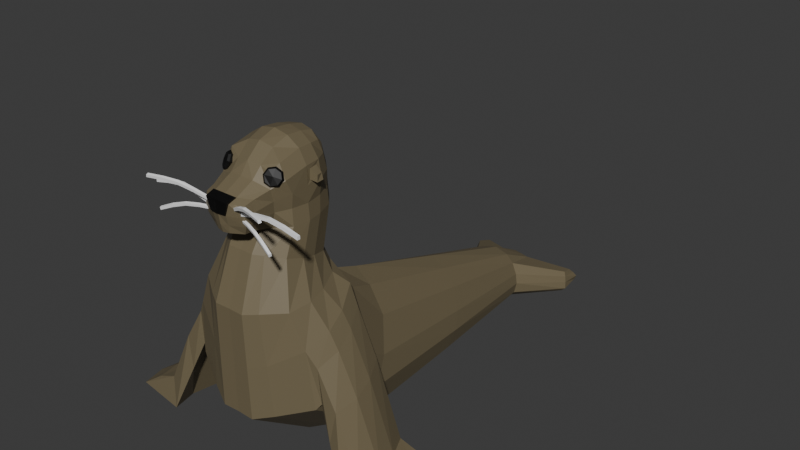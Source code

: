 # Source: PlaceholderMesh.blend  (saved by Blender 5.0.118; exported with 4.5.12 LTS)
import bpy
from mathutils import Matrix  # noqa: F401  (used for matrix-valued properties, if any)

bpy.ops.wm.read_factory_settings(use_empty=True)
scene = bpy.context.scene
scene.name = 'Scene'

# ---- collections
col_collection = bpy.data.collections.new('Collection'); scene.collection.children.link(col_collection)

# ---- materials (node trees are filled in below, after node groups)
mat_fur = bpy.data.materials.new('Fur')
mat_whiskers = bpy.data.materials.new('Whiskers')
mat_eye = bpy.data.materials.new('Eye')

# ---- material node trees
mat_fur.use_nodes = True; mat_fur.node_tree.nodes.clear()
_N = mat_fur.node_tree.nodes; _L = mat_fur.node_tree.links
n0 = _N.new('ShaderNodeBsdfPrincipled'); n0.name = 'Principled BSDF'; n0.location = (-200, 100)
n0.inputs[0].default_value = (0.1753, 0.1423, 0.08182, 1.0)
n1 = _N.new('ShaderNodeOutputMaterial'); n1.name = 'Material Output'; n1.location = (200, 100)
_L.new(n0.outputs[0], n1.inputs[0])
n1.is_active_output = True
mat_whiskers.use_nodes = True; mat_whiskers.node_tree.nodes.clear()
_N = mat_whiskers.node_tree.nodes; _L = mat_whiskers.node_tree.links
n0 = _N.new('ShaderNodeBsdfPrincipled'); n0.name = 'Principled BSDF'; n0.location = (-200, 100)
n0.inputs[0].default_value = (1.0, 1.0, 1.0, 1.0)
n1 = _N.new('ShaderNodeOutputMaterial'); n1.name = 'Material Output'; n1.location = (200, 100)
_L.new(n0.outputs[0], n1.inputs[0])
n1.is_active_output = True
mat_eye.use_nodes = True; mat_eye.node_tree.nodes.clear()
_N = mat_eye.node_tree.nodes; _L = mat_eye.node_tree.links
n0 = _N.new('ShaderNodeBsdfPrincipled'); n0.name = 'Principled BSDF'; n0.location = (-200, 100)
n0.inputs[0].default_value = (0.0, 0.0, 0.0, 1.0)
n1 = _N.new('ShaderNodeOutputMaterial'); n1.name = 'Material Output'; n1.location = (200, 100)
_L.new(n0.outputs[0], n1.inputs[0])
n1.is_active_output = True

# ---- world
world_world = bpy.data.worlds.new('World'); scene.world = world_world
world_world.use_nodes = True; world_world.node_tree.nodes.clear()
_N = world_world.node_tree.nodes; _L = world_world.node_tree.links
n0 = _N.new('ShaderNodeOutputWorld'); n0.name = 'World Output'; n0.location = (200, 100)
n1 = _N.new('ShaderNodeBackground'); n1.name = 'Background'; n1.location = (-200, 100)
n1.inputs[0].default_value = (0.05088, 0.05088, 0.05088, 1.0)
_L.new(n1.outputs[0], n0.inputs[0])
n0.is_active_output = True
world_world.color = (0.05088, 0.05088, 0.05088)
world_world.sun_shadow_jitter_overblur = 0.0

# ---- meshes
me_cube_002 = bpy.data.meshes.new('Cube.002')
me_cube_002.from_pydata([(0.1019, -0.1354, 1.292), (0.1299, 0.1451, 1.068), (0.1019, 0.124, 1.336), (0.08402, 0.195, 1.069), (0.0, 0.2216, 1.069), (0.0, 0.1434, 1.372), (0.05929, 0.1348, 1.364), (0.1172, 0.1348, 1.282), (0.1249, 0.1451, 1.213), (0.1172, 0.1504, 1.143), (0.1578, -0.07847, 1.063), (0.1688, -0.002062, 1.064), (0.1582, 0.06578, 1.066), (0.1172, 0.0698, 1.344), (0.1249, 0.0, 1.348), (0.1275, -0.1044, 1.323), (0.1274, -0.1572, 1.235), (0.1249, -0.1434, 1.181), (0.1172, -0.1348, 1.13), (0.05929, -0.1348, 1.306), (0.0, -0.1434, 1.315), (0.0, 0.2329, 1.134), (0.0, 0.2185, 1.213), (0.06338, 0.2087, 1.138), (0.06694, 0.2, 1.213), (0.161, -0.07838, 1.199), (0.04147, -0.2418, 1.075), (0.0, -0.2452, 1.073), (0.05754, -0.1786, 1.26), (0.0, -0.1824, 1.264), (0.06338, 0.07439, 1.378), (0.0, 0.07838, 1.388), (0.06694, 0.0, 1.385), (0.0, 0.0, 1.398), (0.06338, -0.07439, 1.359), (0.0, -0.07838, 1.373), (0.1499, 0.076, 1.138), (0.1611, 0.06101, 1.228), (0.1523, 0.05855, 1.27), (0.161, 0.0, 1.134), (0.1611, 0.01671, 1.27), (0.1585, -0.1081, 1.262), (0.1586, 0.01654, 1.224), (0.06374, -0.1568, 1.055), (0.09871, -0.1303, 1.059), (0.1499, -0.07439, 1.135), (0.0, 0.1949, 1.301), (0.06311, 0.1814, 1.297), (0.1074, -0.2225, 1.12), (0.0, -0.1554, 1.055), (0.08932, -0.2153, 1.078), (0.1029, -0.2629, 1.201), (0.105, -0.2715, 1.155), (0.1029, -0.2629, 1.115), (0.03357, -0.2876, 1.109), (0.0355, -0.299, 1.153), (0.05561, -0.2996, 1.206), (0.03121, -0.281, 1.074), (0.08499, -0.2545, 1.077), (0.0, -0.2866, 1.072), (0.0, -0.297, 1.109), (0.0, -0.3045, 1.155), (0.0, -0.263, 1.222), (0.05622, -0.2592, 1.219), (0.1113, -0.2311, 1.163), (0.1074, -0.2225, 1.213), (0.161, 0.07838, 1.213), (0.1499, 0.07439, 1.287), (0.161, 0.0, 1.287), (0.161, 0.0, 1.206), (0.1907, 0.05561, 1.22), (0.1846, 0.05392, 1.248), (0.1907, 0.02516, 1.249), (0.1889, 0.02504, 1.217), (0.1324, 0.1023, 0.8793), (0.08317, 0.1537, 0.864), (0.0, 0.1808, 0.8551), (0.1623, -0.1277, 0.9479), (0.1741, -0.04945, 0.9234), (0.1628, 0.02045, 0.9029), (0.06141, -0.2101, 0.9662), (0.09894, -0.1819, 0.9609), (0.0, -0.2087, 0.9659), (0.1815, 0.09836, 0.8023), (0.1059, 0.1629, 0.811), (0.0, 0.1974, 0.8147), (0.2274, -0.1908, 0.7633), (0.2455, -0.09183, 0.7753), (0.2281, -0.004139, 0.7875), (0.07251, -0.2912, 0.7424), (0.1301, -0.2573, 0.7506), (0.0, -0.2895, 0.7428), (0.2738, 0.1681, 0.5887), (0.132, 0.2686, 0.6375), (0.0, 0.3116, 0.6646), (0.3404, -0.15, 0.3744), (0.3649, -0.05297, 0.4381), (0.3397, 0.05309, 0.5102), (0.07995, -0.2845, 0.2553), (0.1697, -0.2452, 0.2879), (0.0, -0.2825, 0.2569), (0.2201, 0.3566, 0.4957), (0.1036, 0.4071, 0.5765), (0.0, 0.4352, 0.6189), (0.2909, 0.1301, 0.1336), (0.3188, 0.2092, 0.2562), (0.292, 0.2774, 0.3664), (0.05212, 0.05969, 0.0009309), (0.1409, 0.08215, 0.04675), (0.0, 0.06084, 0.003169), (0.1104, 1.493, 0.2193), (0.0713, 1.497, 0.2545), (0.0, 1.499, 0.2736), (0.1373, 1.478, 0.06483), (0.1471, 1.484, 0.1179), (0.1363, 1.489, 0.1654), (0.05385, 1.478, 0.009705), (0.08418, 1.477, 0.0292), (0.0, 1.478, 0.01082), (0.07437, 1.681, 0.1643), (0.04555, 1.682, 0.17), (0.0, 1.684, 0.1759), (0.08273, 1.673, 0.1105), (0.08718, 1.676, 0.1283), (0.08267, 1.678, 0.1436), (0.04057, 1.673, 0.08919), (0.06539, 1.673, 0.09401), (0.0, 1.673, 0.0863), (0.04456, 1.68, 0.15), (0.04401, 1.678, 0.1294), (0.04204, 1.676, 0.109), (0.0, 1.681, 0.1538), (0.0, 1.679, 0.1309), (0.0, 1.676, 0.1081), (0.2874, 1.731, 0.02976), (0.2848, 1.734, 0.06563), (0.2794, 1.737, 0.09545), (0.2708, 1.741, 0.1193), (0.2669, 1.731, 0.01152), (0.2754, 1.836, 0.0349), (0.2812, 1.847, 0.05348), (0.2703, 1.83, 0.07872), (0.2554, 1.811, 0.09979), (0.2617, 1.827, 0.02363), (0.0505, 0.7688, 0.005318), (0.0, 0.7694, 0.006995), (0.2196, 0.8039, 0.09894), (0.1129, 0.7796, 0.03797), (0.2195, 0.8829, 0.2659), (0.2394, 0.8466, 0.187), (0.0, 0.9673, 0.4462), (0.08661, 0.952, 0.4155), (0.1681, 0.9249, 0.3575), (0.1499, -0.2513, 0.5192), (0.07623, -0.2879, 0.4989), (0.2789, 0.1352, 0.6667), (0.2925, 0.02996, 0.7), (0.3534, -0.06078, 0.5813), (0.3339, -0.1602, 0.5407), (0.119, 0.2158, 0.7243), (0.0, -0.286, 0.4998), (0.0, 0.2545, 0.7397), (0.3214, -0.1658, 0.3474), (0.3495, -0.04338, 0.4267), (0.3225, 0.06405, 0.4992), (0.2498, 0.1893, 0.5846), (0.2916, -0.1783, 0.6119), (0.2329, 0.1439, 0.7501), (0.3147, -0.0676, 0.6576), (0.3303, 0.03836, 0.6242), (0.5428, 0.04019, 0.1138), (0.4958, 0.02734, 0.003398), (0.5209, -0.1009, 0.002563), (0.566, -0.06774, 0.1185), (0.4964, -0.217, 0.003554), (0.4299, 0.1666, 0.004654), (0.5464, -0.1749, 0.1253), (0.4915, 0.1459, 0.1098), (0.4238, 0.03906, 0.4281), (0.447, -0.06346, 0.4034), (0.4004, -0.1757, 0.2319), (0.4274, -0.1659, 0.3811), (0.3997, 0.0432, 0.3154), (0.4248, -0.07138, 0.2707), (0.3725, 0.1393, 0.4527), (0.3338, 0.1675, 0.3642), (0.6537, 0.05198, 0.06921), (0.7543, 0.06375, 0.003476), (0.7794, -0.06446, 0.003243), (0.6768, -0.05594, 0.07051), (0.7549, -0.1806, 0.00352), (0.6884, 0.203, 0.003827), (0.6573, -0.1631, 0.07242), (0.6023, 0.1577, 0.06807), (-0.1019, -0.1354, 1.292), (-0.1299, 0.1451, 1.068), (-0.1019, 0.124, 1.336), (-0.08402, 0.195, 1.069), (-0.05929, 0.1348, 1.364), (-0.1172, 0.1348, 1.282), (-0.1249, 0.1451, 1.213), (-0.1172, 0.1504, 1.143), (-0.1578, -0.07847, 1.063), (-0.1688, -0.002062, 1.064), (-0.1582, 0.06578, 1.066), (-0.1172, 0.0698, 1.344), (-0.1249, 0.0, 1.348), (-0.1275, -0.1044, 1.323), (-0.1274, -0.1572, 1.235), (-0.1249, -0.1434, 1.181), (-0.1172, -0.1348, 1.13), (-0.05929, -0.1348, 1.306), (-0.06338, 0.2087, 1.138), (-0.06694, 0.2, 1.213), (-0.161, -0.07838, 1.199), (-0.04147, -0.2418, 1.075), (-0.05754, -0.1786, 1.26), (-0.06338, 0.07439, 1.378), (-0.06694, 0.0, 1.385), (-0.06338, -0.07439, 1.359), (-0.1499, 0.076, 1.138), (-0.1611, 0.06101, 1.228), (-0.1523, 0.05855, 1.27), (-0.161, 0.0, 1.134), (-0.1611, 0.01671, 1.27), (-0.1585, -0.1081, 1.262), (-0.1586, 0.01654, 1.224), (-0.06374, -0.1568, 1.055), (-0.09871, -0.1303, 1.059), (-0.1499, -0.07439, 1.135), (-0.06311, 0.1814, 1.297), (-0.1074, -0.2225, 1.12), (-0.08932, -0.2153, 1.078), (-0.1029, -0.2629, 1.201), (-0.105, -0.2715, 1.155), (-0.1029, -0.2629, 1.115), (-0.03357, -0.2876, 1.109), (-0.0355, -0.299, 1.153), (-0.05561, -0.2996, 1.206), (-0.03121, -0.281, 1.074), (-0.08499, -0.2545, 1.077), (-0.05622, -0.2592, 1.219), (-0.1113, -0.2311, 1.163), (-0.1074, -0.2225, 1.213), (-0.161, 0.07838, 1.213), (-0.1499, 0.07439, 1.287), (-0.161, 0.0, 1.287), (-0.161, 0.0, 1.206), (-0.1907, 0.05561, 1.22), (-0.1846, 0.05392, 1.248), (-0.1907, 0.02516, 1.249), (-0.1889, 0.02504, 1.217), (-0.1324, 0.1023, 0.8793), (-0.08317, 0.1537, 0.864), (-0.1623, -0.1277, 0.9479), (-0.1741, -0.04945, 0.9234), (-0.1628, 0.02045, 0.9029), (-0.06141, -0.2101, 0.9662), (-0.09894, -0.1819, 0.9609), (-0.1815, 0.09836, 0.8023), (-0.1059, 0.1629, 0.811), (-0.2274, -0.1908, 0.7633), (-0.2455, -0.09183, 0.7753), (-0.2281, -0.004139, 0.7875), (-0.07251, -0.2912, 0.7424), (-0.1301, -0.2573, 0.7506), (-0.2738, 0.1681, 0.5887), (-0.132, 0.2686, 0.6375), (-0.3404, -0.15, 0.3744), (-0.3649, -0.05297, 0.4381), (-0.3397, 0.05309, 0.5102), (-0.07995, -0.2845, 0.2553), (-0.1697, -0.2452, 0.2879), (-0.2201, 0.3566, 0.4957), (-0.1036, 0.4071, 0.5765), (-0.2909, 0.1301, 0.1336), (-0.3188, 0.2092, 0.2562), (-0.292, 0.2774, 0.3664), (-0.05212, 0.05969, 0.0009309), (-0.1409, 0.08215, 0.04675), (-0.1104, 1.493, 0.2193), (-0.0713, 1.497, 0.2545), (-0.1373, 1.478, 0.06483), (-0.1471, 1.484, 0.1179), (-0.1363, 1.489, 0.1654), (-0.05385, 1.478, 0.009705), (-0.08418, 1.477, 0.0292), (-0.07437, 1.681, 0.1643), (-0.04555, 1.682, 0.17), (-0.08273, 1.673, 0.1105), (-0.08718, 1.676, 0.1283), (-0.08267, 1.678, 0.1436), (-0.04057, 1.673, 0.08919), (-0.06539, 1.673, 0.09401), (-0.04456, 1.68, 0.15), (-0.04401, 1.678, 0.1294), (-0.04204, 1.676, 0.109), (-0.2874, 1.731, 0.02976), (-0.2848, 1.734, 0.06563), (-0.2794, 1.737, 0.09545), (-0.2708, 1.741, 0.1193), (-0.2669, 1.731, 0.01152), (-0.2754, 1.836, 0.0349), (-0.2812, 1.847, 0.05348), (-0.2703, 1.83, 0.07872), (-0.2554, 1.811, 0.09979), (-0.2617, 1.827, 0.02363), (-0.0505, 0.7688, 0.005318), (-0.2196, 0.8039, 0.09894), (-0.1129, 0.7796, 0.03797), (-0.2195, 0.8829, 0.2659), (-0.2394, 0.8466, 0.187), (-0.08661, 0.952, 0.4155), (-0.1681, 0.9249, 0.3575), (-0.1499, -0.2513, 0.5192), (-0.07623, -0.2879, 0.4989), (-0.2789, 0.1352, 0.6667), (-0.2925, 0.02996, 0.7), (-0.3534, -0.06078, 0.5813), (-0.3339, -0.1602, 0.5407), (-0.119, 0.2158, 0.7243), (-0.3214, -0.1658, 0.3474), (-0.3495, -0.04338, 0.4267), (-0.3225, 0.06405, 0.4992), (-0.2498, 0.1893, 0.5846), (-0.2916, -0.1783, 0.6119), (-0.2329, 0.1439, 0.7501), (-0.3147, -0.0676, 0.6576), (-0.3303, 0.03836, 0.6242), (-0.5428, 0.04019, 0.1138), (-0.4958, 0.02734, 0.003398), (-0.5209, -0.1009, 0.002563), (-0.566, -0.06774, 0.1185), (-0.4964, -0.217, 0.003554), (-0.4299, 0.1666, 0.004654), (-0.5464, -0.1749, 0.1253), (-0.4915, 0.1459, 0.1098), (-0.4238, 0.03906, 0.4281), (-0.447, -0.06346, 0.4034), (-0.4004, -0.1757, 0.2319), (-0.4274, -0.1659, 0.3811), (-0.3997, 0.0432, 0.3154), (-0.4248, -0.07138, 0.2707), (-0.3725, 0.1393, 0.4527), (-0.3338, 0.1675, 0.3642), (-0.6537, 0.05198, 0.06921), (-0.7543, 0.06375, 0.003476), (-0.7794, -0.06446, 0.003243), (-0.6768, -0.05594, 0.07051), (-0.7549, -0.1806, 0.00352), (-0.6884, 0.203, 0.003827), (-0.6573, -0.1631, 0.07242), (-0.6023, 0.1577, 0.06807), (0.06768, -0.2865, 1.178), (0.06387, -0.2881, 1.19), (0.07169, -0.275, 1.181), (0.06788, -0.2765, 1.192), (0.2998, -0.3814, 1.24), (0.296, -0.383, 1.252), (0.3039, -0.3699, 1.242), (0.3, -0.3715, 1.254), (0.2414, -0.348, 1.241), (0.1812, -0.3252, 1.232), (0.1254, -0.3005, 1.21), (0.1216, -0.3021, 1.221), (0.1774, -0.3267, 1.244), (0.2376, -0.3496, 1.252), (0.1213, -0.3121, 1.207), (0.1771, -0.3367, 1.229), (0.2374, -0.3596, 1.238), (0.2336, -0.3611, 1.25), (0.1733, -0.3383, 1.241), (0.1175, -0.3137, 1.219), (0.08294, -0.2775, 1.16), (0.08294, -0.2775, 1.175), (0.08294, -0.2632, 1.16), (0.08294, -0.2632, 1.174), (0.3781, -0.2775, 1.16), (0.3781, -0.2775, 1.175), (0.3781, -0.2632, 1.16), (0.3781, -0.2632, 1.174), (0.3043, -0.2632, 1.177), (0.2305, -0.2632, 1.185), (0.1567, -0.2632, 1.177), (0.1567, -0.2632, 1.191), (0.2305, -0.2632, 1.199), (0.3043, -0.2632, 1.191), (0.1567, -0.2775, 1.177), (0.2305, -0.2775, 1.185), (0.3043, -0.2775, 1.177), (0.3043, -0.2775, 1.191), (0.2305, -0.2775, 1.2), (0.1567, -0.2775, 1.191), (0.06961, -0.2616, 1.13), (0.07079, -0.2642, 1.141), (0.0736, -0.2508, 1.132), (0.07477, -0.2534, 1.143), (0.2928, -0.337, 1.089), (0.294, -0.3396, 1.101), (0.2968, -0.3263, 1.091), (0.298, -0.3289, 1.102), (0.2424, -0.3104, 1.114), (0.1872, -0.2931, 1.131), (0.1307, -0.2727, 1.135), (0.1319, -0.2753, 1.146), (0.1884, -0.2957, 1.142), (0.2435, -0.313, 1.126), (0.1268, -0.2834, 1.133), (0.1833, -0.3038, 1.129), (0.2384, -0.3212, 1.112), (0.2396, -0.3238, 1.124), (0.1844, -0.3064, 1.14), (0.1279, -0.2861, 1.144), (-0.06768, -0.2865, 1.178), (-0.06387, -0.2881, 1.19), (-0.07169, -0.275, 1.181), (-0.06788, -0.2765, 1.192), (-0.2998, -0.3814, 1.24), (-0.296, -0.383, 1.252), (-0.3039, -0.3699, 1.242), (-0.3, -0.3715, 1.254), (-0.2414, -0.348, 1.241), (-0.1812, -0.3252, 1.232), (-0.1254, -0.3005, 1.21), (-0.1216, -0.3021, 1.221), (-0.1774, -0.3267, 1.244), (-0.2376, -0.3496, 1.252), (-0.1213, -0.3121, 1.207), (-0.1771, -0.3367, 1.229), (-0.2374, -0.3596, 1.238), (-0.2336, -0.3611, 1.25), (-0.1733, -0.3383, 1.241), (-0.1175, -0.3137, 1.219), (-0.08294, -0.2775, 1.16), (-0.08294, -0.2775, 1.175), (-0.08294, -0.2632, 1.16), (-0.08294, -0.2632, 1.174), (-0.3781, -0.2775, 1.16), (-0.3781, -0.2775, 1.175), (-0.3781, -0.2632, 1.16), (-0.3781, -0.2632, 1.174), (-0.3043, -0.2632, 1.177), (-0.2305, -0.2632, 1.185), (-0.1567, -0.2632, 1.177), (-0.1567, -0.2632, 1.191), (-0.2305, -0.2632, 1.199), (-0.3043, -0.2632, 1.191), (-0.1567, -0.2775, 1.177), (-0.2305, -0.2775, 1.185), (-0.3043, -0.2775, 1.177), (-0.3043, -0.2775, 1.191), (-0.2305, -0.2775, 1.2), (-0.1567, -0.2775, 1.191), (-0.06961, -0.2616, 1.13), (-0.07079, -0.2642, 1.141), (-0.0736, -0.2508, 1.132), (-0.07477, -0.2534, 1.143), (-0.2928, -0.337, 1.089), (-0.294, -0.3396, 1.101), (-0.2968, -0.3263, 1.091), (-0.298, -0.3289, 1.102), (-0.2424, -0.3104, 1.114), (-0.1872, -0.2931, 1.131), (-0.1307, -0.2727, 1.135), (-0.1319, -0.2753, 1.146), (-0.1884, -0.2957, 1.142), (-0.2435, -0.313, 1.126), (-0.1268, -0.2834, 1.133), (-0.1833, -0.3038, 1.129), (-0.2384, -0.3212, 1.112), (-0.2396, -0.3238, 1.124), (-0.1844, -0.3064, 1.14), (-0.1279, -0.2861, 1.144), (0.0355, -0.299, 1.153), (0.05561, -0.2996, 1.206), (0.0, -0.3045, 1.155), (0.0, -0.263, 1.222), (0.05622, -0.2592, 1.219), (0.0, -0.2712, 1.228), (0.0, -0.3116, 1.215), (0.05731, -0.2674, 1.225), (0.0567, -0.3078, 1.212), (0.03659, -0.3072, 1.159), (0.0, -0.3128, 1.16), (-0.0355, -0.299, 1.153), (-0.05561, -0.2996, 1.206), (-0.05622, -0.2592, 1.219), (-0.05731, -0.2674, 1.225), (-0.0567, -0.3078, 1.212), (-0.03659, -0.3072, 1.159), (0.1476, -0.1333, 1.243), (0.1566, -0.114, 1.266), (0.1456, -0.1067, 1.295), (0.1239, -0.1533, 1.239), (0.121, -0.1157, 1.312), (0.09935, -0.1623, 1.256), (0.09733, -0.1358, 1.308), (0.08834, -0.1551, 1.285), (0.1558, -0.1243, 1.272), (0.131, -0.1452, 1.284), (0.1288, -0.1568, 1.249), (0.1264, -0.1257, 1.309), (0.09932, -0.1583, 1.287), (0.1484, -0.1403, 1.253), (0.1467, -0.1182, 1.295), (0.1084, -0.1643, 1.263), (0.1068, -0.1423, 1.306), (0.1374, -0.1151, 1.237), (0.1455, -0.09773, 1.257), (0.1355, -0.09119, 1.283), (0.116, -0.1331, 1.233), (0.1135, -0.09932, 1.298), (0.09394, -0.1413, 1.249), (0.09212, -0.1173, 1.295), (0.08404, -0.1347, 1.274), (-0.1476, -0.1333, 1.243), (-0.1566, -0.114, 1.266), (-0.1456, -0.1067, 1.295), (-0.1239, -0.1533, 1.239), (-0.121, -0.1157, 1.312), (-0.09935, -0.1623, 1.256), (-0.09733, -0.1358, 1.308), (-0.08834, -0.1551, 1.285), (-0.1558, -0.1243, 1.272), (-0.131, -0.1452, 1.284), (-0.1288, -0.1568, 1.249), (-0.1264, -0.1257, 1.309), (-0.09932, -0.1583, 1.287), (-0.1484, -0.1403, 1.253), (-0.1467, -0.1182, 1.295), (-0.1084, -0.1643, 1.263), (-0.1068, -0.1423, 1.306), (-0.1374, -0.1151, 1.237), (-0.1455, -0.09773, 1.257), (-0.1355, -0.09119, 1.283), (-0.116, -0.1331, 1.233), (-0.1135, -0.09932, 1.298), (-0.09394, -0.1413, 1.249), (-0.09212, -0.1173, 1.295), (-0.08404, -0.1347, 1.274)], [], [(21, 22, 24, 23), (23, 24, 8, 9), (3, 23, 9, 1), (4, 21, 23, 3), (1, 9, 36, 12), (9, 8, 66, 36), (8, 7, 67, 66), (7, 2, 13, 67), (67, 13, 14, 68), (68, 14, 15, 41), (41, 15, 0, 16), (25, 41, 16, 17), (12, 36, 39, 11), (65, 63, 56, 51), (26, 50, 58, 57), (16, 0, 19, 28), (28, 19, 20, 29), (30, 31, 33, 32), (32, 33, 35, 34), (2, 6, 30, 13), (6, 5, 31, 30), (34, 35, 20, 19), (15, 34, 19, 0), (14, 32, 34, 15), (13, 30, 32, 14), (45, 25, 17, 18), (10, 45, 18, 44), (11, 39, 45, 10), (48, 64, 52, 53), (39, 69, 25, 45), (66, 69, 39, 36), (40, 42, 73, 72), (68, 41, 25, 69), (47, 24, 22, 46), (6, 47, 46, 5), (6, 2, 7, 47), (8, 24, 47, 7), (50, 48, 53, 58), (27, 26, 57, 59), (64, 65, 51, 52), (53, 52, 55, 54), (52, 51, 56, 55), (58, 53, 54, 57), (57, 54, 60, 59), (61, 60, 54, 55), (28, 29, 62, 63), (17, 16, 65, 64), (49, 43, 26, 27), (44, 18, 48, 50), (18, 17, 64, 48), (43, 44, 50, 26), (16, 28, 63, 65), (38, 37, 66, 67), (40, 38, 67, 68), (42, 40, 68, 69), (37, 42, 69, 66), (71, 72, 73, 70), (37, 38, 71, 70), (42, 37, 70, 73), (38, 40, 72, 71), (44, 43, 80, 81), (10, 44, 81, 77), (4, 3, 75, 76), (43, 49, 82, 80), (1, 12, 79, 74), (11, 10, 77, 78), (3, 1, 74, 75), (12, 11, 78, 79), (79, 78, 87, 88), (76, 75, 84, 85), (81, 80, 89, 90), (74, 79, 88, 83), (78, 77, 86, 87), (75, 74, 83, 84), (80, 82, 91, 89), (77, 81, 90, 86), (153, 154, 98, 99), (183, 182, 171, 172), (181, 180, 174, 176), (159, 167, 165, 93), (154, 160, 100, 98), (166, 153, 99, 162), (178, 179, 173, 170), (161, 159, 93, 94), (163, 162, 104, 105), (93, 165, 101, 102), (98, 100, 109, 107), (162, 99, 108, 104), (164, 163, 105, 106), (94, 93, 102, 103), (99, 98, 107, 108), (165, 164, 106, 101), (144, 145, 118, 116), (146, 147, 117, 113), (148, 149, 114, 115), (150, 151, 111, 112), (147, 144, 116, 117), (152, 148, 115, 110), (149, 146, 113, 114), (151, 152, 110, 111), (112, 111, 120, 121), (117, 116, 125, 126), (114, 113, 134, 135), (119, 110, 137, 142), (111, 110, 119, 120), (116, 118, 127, 125), (126, 122, 139, 143), (113, 117, 138, 134), (130, 125, 127, 133), (120, 128, 131, 121), (128, 129, 132, 131), (129, 130, 133, 132), (122, 130, 129, 123), (123, 129, 128, 124), (120, 119, 124, 128), (126, 125, 130, 122), (137, 136, 141, 142), (135, 134, 139, 140), (134, 138, 143, 139), (136, 135, 140, 141), (122, 123, 140, 139), (115, 114, 135, 136), (123, 124, 141, 140), (117, 126, 143, 138), (124, 119, 142, 141), (110, 115, 136, 137), (102, 101, 152, 151), (105, 104, 146, 149), (101, 106, 148, 152), (108, 107, 144, 147), (103, 102, 151, 150), (106, 105, 149, 148), (104, 108, 147, 146), (107, 109, 145, 144), (85, 84, 159, 161), (88, 87, 168, 156), (86, 90, 153, 166), (89, 91, 160, 154), (84, 83, 167, 159), (87, 86, 166, 168), (83, 88, 156, 167), (90, 89, 154, 153), (96, 95, 162, 163), (97, 96, 163, 164), (92, 97, 164, 165), (95, 158, 166, 162), (155, 92, 165, 167), (157, 169, 156, 168), (158, 157, 168, 166), (169, 155, 167, 156), (176, 174, 190, 192), (170, 173, 189, 186), (177, 170, 186, 193), (179, 181, 176, 173), (185, 184, 177, 175), (182, 185, 175, 171), (180, 183, 172, 174), (184, 178, 170, 177), (155, 169, 178, 184), (95, 96, 183, 180), (97, 92, 185, 182), (92, 155, 184, 185), (157, 158, 181, 179), (169, 157, 179, 178), (158, 95, 180, 181), (96, 97, 182, 183), (193, 186, 187, 191), (189, 192, 190, 188), (186, 189, 188, 187), (172, 171, 187, 188), (173, 176, 192, 189), (175, 177, 193, 191), (171, 175, 191, 187), (174, 172, 188, 190), (21, 212, 213, 22), (212, 201, 200, 213), (197, 195, 201, 212), (4, 197, 212, 21), (195, 204, 220, 201), (201, 220, 244, 200), (200, 244, 245, 199), (199, 245, 205, 196), (245, 246, 206, 205), (246, 225, 207, 206), (225, 208, 194, 207), (214, 209, 208, 225), (204, 203, 223, 220), (243, 233, 238, 241), (215, 239, 240, 232), (208, 216, 211, 194), (216, 29, 20, 211), (217, 218, 33, 31), (218, 219, 35, 33), (196, 205, 217, 198), (198, 217, 31, 5), (219, 211, 20, 35), (207, 194, 211, 219), (206, 207, 219, 218), (205, 206, 218, 217), (229, 210, 209, 214), (202, 228, 210, 229), (203, 202, 229, 223), (231, 235, 234, 242), (223, 229, 214, 247), (244, 220, 223, 247), (224, 250, 251, 226), (246, 247, 214, 225), (230, 46, 22, 213), (198, 5, 46, 230), (198, 230, 199, 196), (200, 199, 230, 213), (232, 240, 235, 231), (27, 59, 239, 215), (242, 234, 233, 243), (235, 236, 237, 234), (234, 237, 238, 233), (240, 239, 236, 235), (239, 59, 60, 236), (61, 237, 236, 60), (216, 241, 62, 29), (209, 242, 243, 208), (49, 27, 215, 227), (228, 232, 231, 210), (210, 231, 242, 209), (227, 215, 232, 228), (208, 243, 241, 216), (222, 245, 244, 221), (224, 246, 245, 222), (226, 247, 246, 224), (221, 244, 247, 226), (249, 248, 251, 250), (221, 248, 249, 222), (226, 251, 248, 221), (222, 249, 250, 224), (228, 258, 257, 227), (202, 254, 258, 228), (4, 76, 253, 197), (227, 257, 82, 49), (195, 252, 256, 204), (203, 255, 254, 202), (197, 253, 252, 195), (204, 256, 255, 203), (256, 263, 262, 255), (76, 85, 260, 253), (258, 265, 264, 257), (252, 259, 263, 256), (255, 262, 261, 254), (253, 260, 259, 252), (257, 264, 91, 82), (254, 261, 265, 258), (314, 272, 271, 315), (342, 331, 330, 341), (340, 335, 333, 339), (320, 267, 324, 326), (315, 271, 100, 160), (325, 321, 272, 314), (337, 329, 332, 338), (161, 94, 267, 320), (322, 276, 275, 321), (267, 274, 273, 324), (271, 278, 109, 100), (321, 275, 279, 272), (323, 277, 276, 322), (94, 103, 274, 267), (272, 279, 278, 271), (324, 273, 277, 323), (307, 285, 118, 145), (308, 282, 286, 309), (310, 284, 283, 311), (150, 112, 281, 312), (309, 286, 285, 307), (313, 280, 284, 310), (311, 283, 282, 308), (312, 281, 280, 313), (112, 121, 288, 281), (286, 293, 292, 285), (283, 298, 297, 282), (287, 305, 300, 280), (281, 288, 287, 280), (285, 292, 127, 118), (293, 306, 302, 289), (282, 297, 301, 286), (296, 133, 127, 292), (288, 121, 131, 294), (294, 131, 132, 295), (295, 132, 133, 296), (289, 290, 295, 296), (290, 291, 294, 295), (288, 294, 291, 287), (293, 289, 296, 292), (300, 305, 304, 299), (298, 303, 302, 297), (297, 302, 306, 301), (299, 304, 303, 298), (289, 302, 303, 290), (284, 299, 298, 283), (290, 303, 304, 291), (286, 301, 306, 293), (291, 304, 305, 287), (280, 300, 299, 284), (274, 312, 313, 273), (276, 311, 308, 275), (273, 313, 310, 277), (279, 309, 307, 278), (103, 150, 312, 274), (277, 310, 311, 276), (275, 308, 309, 279), (278, 307, 145, 109), (85, 161, 320, 260), (263, 317, 327, 262), (261, 325, 314, 265), (264, 315, 160, 91), (260, 320, 326, 259), (262, 327, 325, 261), (259, 326, 317, 263), (265, 314, 315, 264), (269, 322, 321, 268), (270, 323, 322, 269), (266, 324, 323, 270), (268, 321, 325, 319), (316, 326, 324, 266), (318, 327, 317, 328), (319, 325, 327, 318), (328, 317, 326, 316), (335, 351, 349, 333), (329, 345, 348, 332), (336, 352, 345, 329), (338, 332, 335, 340), (344, 334, 336, 343), (341, 330, 334, 344), (339, 333, 331, 342), (343, 336, 329, 337), (316, 343, 337, 328), (268, 339, 342, 269), (270, 341, 344, 266), (266, 344, 343, 316), (318, 338, 340, 319), (328, 337, 338, 318), (319, 340, 339, 268), (269, 342, 341, 270), (352, 350, 346, 345), (348, 347, 349, 351), (345, 346, 347, 348), (331, 347, 346, 330), (332, 348, 351, 335), (334, 350, 352, 336), (330, 346, 350, 334), (333, 349, 347, 331), (353, 354, 356, 355), (361, 366, 360, 359), (359, 360, 358, 357), (367, 372, 354, 353), (361, 359, 357, 369), (364, 356, 354, 372), (360, 366, 370, 358), (366, 365, 371, 370), (365, 364, 372, 371), (355, 363, 367, 353), (363, 362, 368, 367), (362, 361, 369, 368), (357, 358, 370, 369), (369, 370, 371, 368), (368, 371, 372, 367), (355, 356, 364, 363), (363, 364, 365, 362), (362, 365, 366, 361), (373, 374, 376, 375), (381, 386, 380, 379), (379, 380, 378, 377), (387, 392, 374, 373), (381, 379, 377, 389), (384, 376, 374, 392), (380, 386, 390, 378), (386, 385, 391, 390), (385, 384, 392, 391), (375, 383, 387, 373), (383, 382, 388, 387), (382, 381, 389, 388), (377, 378, 390, 389), (389, 390, 391, 388), (388, 391, 392, 387), (375, 376, 384, 383), (383, 384, 385, 382), (382, 385, 386, 381), (393, 394, 396, 395), (401, 406, 400, 399), (399, 400, 398, 397), (407, 412, 394, 393), (401, 399, 397, 409), (404, 396, 394, 412), (400, 406, 410, 398), (406, 405, 411, 410), (405, 404, 412, 411), (395, 403, 407, 393), (403, 402, 408, 407), (402, 401, 409, 408), (397, 398, 410, 409), (409, 410, 411, 408), (408, 411, 412, 407), (395, 396, 404, 403), (403, 404, 405, 402), (402, 405, 406, 401), (413, 415, 416, 414), (421, 419, 420, 426), (419, 417, 418, 420), (427, 413, 414, 432), (421, 429, 417, 419), (424, 432, 414, 416), (420, 418, 430, 426), (426, 430, 431, 425), (425, 431, 432, 424), (415, 413, 427, 423), (423, 427, 428, 422), (422, 428, 429, 421), (417, 429, 430, 418), (429, 428, 431, 430), (428, 427, 432, 431), (415, 423, 424, 416), (423, 422, 425, 424), (422, 421, 426, 425), (433, 435, 436, 434), (441, 439, 440, 446), (439, 437, 438, 440), (447, 433, 434, 452), (441, 449, 437, 439), (444, 452, 434, 436), (440, 438, 450, 446), (446, 450, 451, 445), (445, 451, 452, 444), (435, 433, 447, 443), (443, 447, 448, 442), (442, 448, 449, 441), (437, 449, 450, 438), (449, 448, 451, 450), (448, 447, 452, 451), (435, 443, 444, 436), (443, 442, 445, 444), (442, 441, 446, 445), (453, 455, 456, 454), (461, 459, 460, 466), (459, 457, 458, 460), (467, 453, 454, 472), (461, 469, 457, 459), (464, 472, 454, 456), (460, 458, 470, 466), (466, 470, 471, 465), (465, 471, 472, 464), (455, 453, 467, 463), (463, 467, 468, 462), (462, 468, 469, 461), (457, 469, 470, 458), (469, 468, 471, 470), (468, 467, 472, 471), (455, 463, 464, 456), (463, 462, 465, 464), (462, 461, 466, 465), (475, 473, 482, 483), (474, 477, 480, 481), (479, 483, 482, 481), (480, 478, 479, 481), (473, 474, 481, 482), (477, 476, 478, 480), (475, 483, 489, 484), (485, 488, 487, 486), (479, 488, 489, 483), (487, 488, 479, 478), (484, 489, 488, 485), (486, 487, 478, 476), (491, 492, 504, 498), (492, 494, 501, 504), (494, 496, 506, 501), (496, 497, 502, 506), (503, 498, 499, 500), (498, 504, 501, 499), (500, 499, 502, 505), (499, 501, 506, 502), (497, 495, 505, 502), (495, 493, 500, 505), (493, 490, 503, 500), (490, 491, 498, 503), (490, 493, 510, 507), (491, 490, 507, 508), (497, 496, 513, 514), (496, 494, 511, 513), (494, 492, 509, 511), (492, 491, 508, 509), (495, 497, 514, 512), (493, 495, 512, 510), (516, 523, 529, 517), (517, 529, 526, 519), (519, 526, 531, 521), (521, 531, 527, 522), (528, 525, 524, 523), (523, 524, 526, 529), (525, 530, 527, 524), (524, 527, 531, 526), (522, 527, 530, 520), (520, 530, 525, 518), (518, 525, 528, 515), (515, 528, 523, 516), (515, 532, 535, 518), (516, 533, 532, 515), (522, 539, 538, 521), (521, 538, 536, 519), (519, 536, 534, 517), (517, 534, 533, 516), (520, 537, 539, 522), (518, 535, 537, 520)])
me_cube_002.polygons.foreach_set('material_index', [0, 0, 0, 0, 0, 0, 0, 0, 0, 0, 0, 0, 0, 0, 0, 0, 0, 0, 0, 0, 0, 0, 0, 0, 0, 0, 0, 0, 0, 0, 0, 0, 0, 0, 0, 0, 0, 0, 0, 0, 0, 0, 0, 0, 0, 0, 0, 0, 0, 0, 0, 0, 0, 0, 0, 0, 0, 0, 0, 0, 0, 0, 0, 0, 0, 0, 0, 0, 0, 0, 0, 0, 0, 0, 0, 0, 0, 0, 0, 0, 0, 0, 0, 0, 0, 0, 0, 0, 0, 0, 0, 0, 0, 0, 0, 0, 0, 0, 0, 0, 0, 0, 0, 0, 0, 0, 0, 0, 0, 0, 0, 0, 0, 0, 0, 0, 0, 0, 0, 0, 0, 0, 0, 0, 0, 0, 0, 0, 0, 0, 0, 0, 0, 0, 0, 0, 0, 0, 0, 0, 0, 0, 0, 0, 0, 0, 0, 0, 0, 0, 0, 0, 0, 0, 0, 0, 0, 0, 0, 0, 0, 0, 0, 0, 0, 0, 0, 0, 0, 0, 0, 0, 0, 0, 0, 0, 0, 0, 0, 0, 0, 0, 0, 0, 0, 0, 0, 0, 0, 0, 0, 0, 0, 0, 0, 0, 0, 0, 0, 0, 0, 0, 0, 0, 0, 0, 0, 0, 0, 0, 0, 0, 0, 0, 0, 0, 0, 0, 0, 0, 0, 0, 0, 0, 0, 0, 0, 0, 0, 0, 0, 0, 0, 0, 0, 0, 0, 0, 0, 0, 0, 0, 0, 0, 0, 0, 0, 0, 0, 0, 0, 0, 0, 0, 0, 0, 0, 0, 0, 0, 0, 0, 0, 0, 0, 0, 0, 0, 0, 0, 0, 0, 0, 0, 0, 0, 0, 0, 0, 0, 0, 0, 0, 0, 0, 0, 0, 0, 0, 0, 0, 0, 0, 0, 0, 0, 0, 0, 0, 0, 0, 0, 0, 0, 0, 0, 0, 0, 0, 0, 0, 0, 0, 0, 0, 0, 0, 0, 0, 0, 0, 0, 0, 0, 0, 0, 0, 0, 0, 0, 0, 0, 0, 0, 0, 0, 0, 0, 0, 0, 0, 0, 0, 0, 0, 0, 0, 0, 1, 1, 1, 1, 1, 1, 1, 1, 1, 1, 1, 1, 1, 1, 1, 1, 1, 1, 1, 1, 1, 1, 1, 1, 1, 1, 1, 1, 1, 1, 1, 1, 1, 1, 1, 1, 1, 1, 1, 1, 1, 1, 1, 1, 1, 1, 1, 1, 1, 1, 1, 1, 1, 1, 1, 1, 1, 1, 1, 1, 1, 1, 1, 1, 1, 1, 1, 1, 1, 1, 1, 1, 1, 1, 1, 1, 1, 1, 1, 1, 1, 1, 1, 1, 1, 1, 1, 1, 1, 1, 1, 1, 1, 1, 1, 1, 1, 1, 1, 1, 1, 1, 1, 1, 1, 1, 1, 1, 2, 2, 2, 2, 2, 2, 2, 2, 2, 2, 2, 2, 2, 2, 2, 2, 2, 2, 2, 2, 2, 2, 2, 2, 2, 2, 2, 2, 2, 2, 2, 2, 2, 2, 2, 2, 2, 2, 2, 2, 2, 2, 2, 2, 2, 2, 2, 2, 2, 2, 2, 2])
_uv = me_cube_002.uv_layers.new(name='UVMap')
_uv.uv.foreach_set('vector', [0.4375, 0.375, 0.5, 0.375, 0.5, 0.4375, 0.4375, 0.4375, 0.4375, 0.4375, 0.5, 0.4375, 0.5, 0.5, 0.4375, 0.5, 0.375, 0.4375, 0.4375, 0.4375, 0.4375, 0.5, 0.375, 0.5, 0.375, 0.375, 0.4375, 0.375, 0.4375, 0.4375, 0.375, 0.4375, 0.375, 0.5, 0.4375, 0.5, 0.4375, 0.5625, 0.375, 0.5625, 0.4375, 0.5, 0.5, 0.5, 0.5, 0.5625, 0.4375, 0.5625, 0.5, 0.5, 0.5625, 0.5, 0.5625, 0.5625, 0.5, 0.5625, 0.5625, 0.5, 0.625, 0.5, 0.625, 0.5625, 0.5625, 0.5625, 0.5625, 0.5625, 0.625, 0.5625, 0.625, 0.625, 0.5625, 0.625, 0.5625, 0.625, 0.625, 0.625, 0.625, 0.6875, 0.5625, 0.6875, 0.5625, 0.6875, 0.625, 0.6875, 0.625, 0.75, 0.5625, 0.75, 0.5, 0.6875, 0.5625, 0.6875, 0.5625, 0.75, 0.5, 0.75, 0.375, 0.5625, 0.4375, 0.5625, 0.4375, 0.625, 0.375, 0.625, 0.5625, 0.75, 0.5625, 0.8125, 0.5625, 0.8125, 0.5625, 0.75, 0.0, 0.0, 0.0, 0.0, 0.0, 0.0, 0.0, 0.0, 0.5625, 0.75, 0.625, 0.75, 0.625, 0.8125, 0.5625, 0.8125, 0.5625, 0.8125, 0.625, 0.8125, 0.625, 0.875, 0.5625, 0.875, 0.6875, 0.5625, 0.75, 0.5625, 0.75, 0.625, 0.6875, 0.625, 0.6875, 0.625, 0.75, 0.625, 0.75, 0.6875, 0.6875, 0.6875, 0.625, 0.5, 0.6875, 0.5, 0.6875, 0.5625, 0.625, 0.5625, 0.6875, 0.5, 0.75, 0.5, 0.75, 0.5625, 0.6875, 0.5625, 0.6875, 0.6875, 0.75, 0.6875, 0.75, 0.75, 0.6875, 0.75, 0.625, 0.6875, 0.6875, 0.6875, 0.6875, 0.75, 0.625, 0.75, 0.625, 0.625, 0.6875, 0.625, 0.6875, 0.6875, 0.625, 0.6875, 0.625, 0.5625, 0.6875, 0.5625, 0.6875, 0.625, 0.625, 0.625, 0.4375, 0.6875, 0.5, 0.6875, 0.5, 0.75, 0.4375, 0.75, 0.375, 0.6875, 0.4375, 0.6875, 0.4375, 0.75, 0.375, 0.75, 0.375, 0.625, 0.4375, 0.625, 0.4375, 0.6875, 0.375, 0.6875, 0.4375, 0.75, 0.5, 0.75, 0.5, 0.75, 0.4375, 0.75, 0.4375, 0.625, 0.0, 0.0, 0.5, 0.6875, 0.4375, 0.6875, 0.5, 0.5625, 0.0, 0.0, 0.4375, 0.625, 0.4375, 0.5625, 0.4738, 0.5168, 0.1987, 0.2185, 0.1987, 0.2185, 0.4738, 0.5168, 0.5625, 0.625, 0.5625, 0.6875, 0.5, 0.6875, 0.0, 0.0, 0.5938, 0.4688, 0.5, 0.4375, 0.5, 0.375, 0.6246, 0.4379, 0.6875, 0.5, 0.5938, 0.4688, 0.6246, 0.4379, 0.75, 0.5, 0.6875, 0.5, 0.625, 0.5, 0.5625, 0.5, 0.5938, 0.4688, 0.5, 0.5, 0.5, 0.4375, 0.5938, 0.4688, 0.5625, 0.5, 0.375, 0.75, 0.4375, 0.75, 0.4375, 0.75, 0.375, 0.75, 0.0, 0.0, 0.0, 0.0, 0.0, 0.0, 0.0, 0.0, 0.5, 0.75, 0.5625, 0.75, 0.5625, 0.75, 0.5, 0.75, 0.4375, 0.75, 0.5, 0.75, 0.5, 0.8125, 0.4375, 0.8125, 0.5, 0.75, 0.5625, 0.75, 0.5625, 0.8125, 0.5, 0.8125, 0.375, 0.75, 0.4375, 0.75, 0.4375, 0.8125, 0.375, 0.8125, 0.375, 0.8125, 0.4375, 0.8125, 0.4375, 0.8125, 0.375, 0.8125, 0.5, 0.8435, 0.4375, 0.8125, 0.4375, 0.8125, 0.5, 0.8125, 0.5625, 0.8125, 0.5625, 0.875, 0.5625, 0.875, 0.5625, 0.8125, 0.5, 0.75, 0.5625, 0.75, 0.5625, 0.75, 0.5, 0.75, 0.0, 0.0, 0.0, 0.0, 0.0, 0.0, 0.0, 0.0, 0.375, 0.75, 0.4375, 0.75, 0.4375, 0.75, 0.375, 0.75, 0.4375, 0.75, 0.5, 0.75, 0.5, 0.75, 0.4375, 0.75, 0.0, 0.0, 0.0, 0.0, 0.0, 0.0, 0.0, 0.0, 0.5625, 0.75, 0.5625, 0.8125, 0.5625, 0.8125, 0.5625, 0.75, 0.5192, 0.5392, 0.4363, 0.4793, 0.5, 0.5625, 0.5625, 0.5625, 0.4738, 0.5168, 0.5192, 0.5392, 0.5625, 0.5625, 0.5625, 0.625, 0.1987, 0.2185, 0.4738, 0.5168, 0.5625, 0.625, 0.0, 0.0, 0.4363, 0.4793, 0.1987, 0.2185, 0.0, 0.0, 0.5, 0.5625, 0.5192, 0.5392, 0.4738, 0.5168, 0.1987, 0.2185, 0.4363, 0.4793, 0.4363, 0.4793, 0.5192, 0.5392, 0.5192, 0.5392, 0.4363, 0.4793, 0.1987, 0.2185, 0.4363, 0.4793, 0.4363, 0.4793, 0.1987, 0.2185, 0.5192, 0.5392, 0.4738, 0.5168, 0.4738, 0.5168, 0.5192, 0.5392, 0.0, 0.0, 0.0, 0.0, 0.0, 0.0, 0.0, 0.0, 0.375, 0.6875, 0.375, 0.75, 0.375, 0.75, 0.375, 0.6875, 0.375, 0.375, 0.375, 0.4375, 0.375, 0.4375, 0.375, 0.375, 0.0, 0.0, 0.0, 0.0, 0.0, 0.0, 0.0, 0.0, 0.375, 0.5, 0.375, 0.5625, 0.375, 0.5625, 0.375, 0.5, 0.375, 0.625, 0.375, 0.6875, 0.375, 0.6875, 0.375, 0.625, 0.375, 0.4375, 0.375, 0.5, 0.375, 0.5, 0.375, 0.4375, 0.375, 0.5625, 0.375, 0.625, 0.375, 0.625, 0.375, 0.5625, 0.375, 0.5625, 0.375, 0.625, 0.375, 0.625, 0.375, 0.5625, 0.375, 0.375, 0.375, 0.4375, 0.375, 0.4375, 0.375, 0.375, 0.0, 0.0, 0.0, 0.0, 0.0, 0.0, 0.0, 0.0, 0.375, 0.5, 0.375, 0.5625, 0.375, 0.5625, 0.375, 0.5, 0.375, 0.625, 0.375, 0.6875, 0.375, 0.6875, 0.375, 0.625, 0.375, 0.4375, 0.375, 0.5, 0.375, 0.5, 0.375, 0.4375, 0.0, 0.0, 0.0, 0.0, 0.0, 0.0, 0.0, 0.0, 0.375, 0.6875, 0.375, 0.75, 0.375, 0.75, 0.375, 0.6875, 0.0, 0.0, 0.0, 0.0, 0.0, 0.0, 0.0, 0.0, 0.375, 0.629, 0.375, 0.5657, 0.375, 0.5657, 0.375, 0.629, 0.375, 0.678, 0.375, 0.6788, 0.375, 0.6788, 0.375, 0.678, 0.375, 0.4375, 0.375, 0.5, 0.375, 0.5, 0.375, 0.4375, 0.0, 0.0, 0.0, 0.0, 0.0, 0.0, 0.0, 0.0, 0.375, 0.6875, 0.375, 0.75, 0.375, 0.75, 0.375, 0.6875, 0.375, 0.5604, 0.375, 0.6228, 0.375, 0.6228, 0.375, 0.5604, 0.375, 0.375, 0.375, 0.4375, 0.375, 0.4375, 0.375, 0.375, 0.375, 0.625, 0.375, 0.6875, 0.375, 0.6875, 0.375, 0.625, 0.375, 0.4375, 0.375, 0.5, 0.375, 0.5, 0.375, 0.4375, 0.0, 0.0, 0.0, 0.0, 0.0, 0.0, 0.0, 0.0, 0.375, 0.6875, 0.375, 0.75, 0.375, 0.75, 0.375, 0.6875, 0.375, 0.5625, 0.375, 0.625, 0.375, 0.625, 0.375, 0.5625, 0.375, 0.375, 0.375, 0.4375, 0.375, 0.4375, 0.375, 0.375, 0.0, 0.0, 0.0, 0.0, 0.0, 0.0, 0.0, 0.0, 0.375, 0.5, 0.375, 0.5625, 0.375, 0.5625, 0.375, 0.5, 0.0, 0.0, 0.0, 0.0, 0.0, 0.0, 0.0, 0.0, 0.375, 0.6875, 0.375, 0.75, 0.375, 0.75, 0.375, 0.6875, 0.375, 0.5625, 0.375, 0.625, 0.375, 0.625, 0.375, 0.5625, 0.375, 0.375, 0.375, 0.4375, 0.375, 0.4375, 0.375, 0.375, 0.0, 0.0, 0.0, 0.0, 0.0, 0.0, 0.0, 0.0, 0.375, 0.5, 0.375, 0.5625, 0.375, 0.5625, 0.375, 0.5, 0.375, 0.625, 0.375, 0.6875, 0.375, 0.6875, 0.375, 0.625, 0.375, 0.4375, 0.375, 0.5, 0.375, 0.5, 0.375, 0.4375, 0.375, 0.375, 0.375, 0.4375, 0.375, 0.4375, 0.375, 0.375, 0.0, 0.0, 0.0, 0.0, 0.0, 0.0, 0.0, 0.0, 0.375, 0.625, 0.375, 0.6875, 0.375, 0.6875, 0.375, 0.625, 0.375, 0.5, 0.375, 0.5, 0.375, 0.5, 0.375, 0.5, 0.375, 0.4375, 0.375, 0.5, 0.375, 0.5, 0.375, 0.4375, 0.0, 0.0, 0.0, 0.0, 0.0, 0.0, 0.0, 0.0, 0.0, 0.0, 0.375, 0.6875, 0.375, 0.6875, 0.0, 0.0, 0.375, 0.6875, 0.375, 0.75, 0.375, 0.75, 0.375, 0.6875, 0.09375, 0.1094, 0.0, 0.0, 0.0, 0.0, 0.09375, 0.09375, 0.375, 0.4375, 0.2812, 0.3281, 0.2813, 0.2813, 0.375, 0.375, 0.2812, 0.3281, 0.1875, 0.2188, 0.1875, 0.1875, 0.2813, 0.2813, 0.1875, 0.2188, 0.09375, 0.1094, 0.09375, 0.09375, 0.1875, 0.1875, 0.375, 0.6875, 0.09375, 0.1094, 0.1875, 0.2188, 0.375, 0.625, 0.375, 0.625, 0.1875, 0.2188, 0.2812, 0.3281, 0.375, 0.5625, 0.375, 0.4375, 0.375, 0.5, 0.375, 0.5625, 0.2812, 0.3281, 0.0, 0.0, 0.0, 0.0, 0.09375, 0.1094, 0.375, 0.6875, 0.375, 0.5, 0.375, 0.5625, 0.375, 0.5625, 0.375, 0.5, 0.375, 0.625, 0.375, 0.6875, 0.375, 0.6875, 0.375, 0.625, 0.375, 0.6875, 0.375, 0.75, 0.375, 0.75, 0.375, 0.6875, 0.375, 0.5625, 0.375, 0.625, 0.375, 0.625, 0.375, 0.5625, 0.375, 0.6875, 0.375, 0.625, 0.375, 0.625, 0.375, 0.6875, 0.375, 0.5625, 0.375, 0.625, 0.375, 0.625, 0.375, 0.5625, 0.375, 0.625, 0.375, 0.5625, 0.375, 0.5625, 0.375, 0.625, 0.0, 0.0, 0.0, 0.0, 0.0, 0.0, 0.0, 0.0, 0.375, 0.5625, 0.375, 0.5, 0.375, 0.5, 0.375, 0.5625, 0.375, 0.5, 0.375, 0.5625, 0.375, 0.5625, 0.375, 0.5, 0.375, 0.4375, 0.375, 0.5, 0.375, 0.5, 0.375, 0.4375, 0.375, 0.625, 0.375, 0.6875, 0.375, 0.6875, 0.375, 0.625, 0.375, 0.5, 0.375, 0.5625, 0.375, 0.5625, 0.375, 0.5, 0.0, 0.0, 0.0, 0.0, 0.0, 0.0, 0.0, 0.0, 0.375, 0.375, 0.375, 0.4375, 0.375, 0.4375, 0.375, 0.375, 0.375, 0.5625, 0.375, 0.625, 0.375, 0.625, 0.375, 0.5625, 0.375, 0.6875, 0.375, 0.75, 0.375, 0.75, 0.375, 0.6875, 0.0, 0.0, 0.0, 0.0, 0.0, 0.0, 0.0, 0.0, 0.375, 0.375, 0.375, 0.4375, 0.375, 0.4375, 0.375, 0.375, 0.375, 0.5625, 0.375, 0.625, 0.375, 0.625, 0.375, 0.5625, 0.375, 0.6875, 0.375, 0.75, 0.375, 0.75, 0.375, 0.6875, 0.0, 0.0, 0.0, 0.0, 0.0, 0.0, 0.0, 0.0, 0.375, 0.4375, 0.375, 0.5, 0.375, 0.5, 0.375, 0.4375, 0.375, 0.625, 0.375, 0.6875, 0.375, 0.6875, 0.375, 0.625, 0.375, 0.5, 0.375, 0.5625, 0.375, 0.5625, 0.375, 0.5, 0.0, 0.0, 0.0, 0.0, 0.0, 0.0, 0.0, 0.0, 0.375, 0.629, 0.375, 0.6788, 0.375, 0.6875, 0.375, 0.625, 0.375, 0.5657, 0.375, 0.629, 0.375, 0.625, 0.375, 0.5625, 0.375, 0.5075, 0.375, 0.5657, 0.375, 0.5625, 0.375, 0.5, 0.375, 0.6788, 0.375, 0.678, 0.375, 0.6875, 0.375, 0.6875, 0.375, 0.5081, 0.375, 0.5075, 0.375, 0.5, 0.375, 0.5, 0.375, 0.6228, 0.375, 0.5604, 0.375, 0.5625, 0.375, 0.625, 0.375, 0.678, 0.375, 0.6228, 0.375, 0.625, 0.375, 0.6875, 0.375, 0.5604, 0.375, 0.5081, 0.375, 0.5, 0.375, 0.5625, 0.375, 0.678, 0.375, 0.6788, 0.375, 0.6788, 0.375, 0.678, 0.375, 0.5604, 0.375, 0.6228, 0.375, 0.6228, 0.375, 0.5604, 0.375, 0.5081, 0.375, 0.5604, 0.375, 0.5604, 0.375, 0.5081, 0.375, 0.6228, 0.375, 0.678, 0.375, 0.678, 0.375, 0.6228, 0.375, 0.5075, 0.375, 0.5081, 0.375, 0.5081, 0.375, 0.5075, 0.375, 0.5657, 0.375, 0.5075, 0.375, 0.5075, 0.375, 0.5657, 0.375, 0.6788, 0.375, 0.629, 0.375, 0.629, 0.375, 0.6788, 0.375, 0.5081, 0.375, 0.5604, 0.375, 0.5604, 0.375, 0.5081, 0.375, 0.5081, 0.375, 0.5604, 0.375, 0.5604, 0.375, 0.5081, 0.375, 0.6788, 0.375, 0.629, 0.375, 0.629, 0.375, 0.6788, 0.375, 0.5657, 0.375, 0.5075, 0.375, 0.5075, 0.375, 0.5657, 0.375, 0.5075, 0.375, 0.5081, 0.375, 0.5081, 0.375, 0.5075, 0.375, 0.6228, 0.375, 0.678, 0.375, 0.678, 0.375, 0.6228, 0.375, 0.5604, 0.375, 0.6228, 0.375, 0.6228, 0.375, 0.5604, 0.375, 0.678, 0.375, 0.6788, 0.375, 0.6788, 0.375, 0.678, 0.375, 0.629, 0.375, 0.5657, 0.375, 0.5657, 0.375, 0.629, 0.375, 0.5081, 0.375, 0.5604, 0.375, 0.5657, 0.375, 0.5075, 0.375, 0.6228, 0.375, 0.678, 0.375, 0.6788, 0.375, 0.629, 0.375, 0.5604, 0.375, 0.6228, 0.375, 0.629, 0.375, 0.5657, 0.375, 0.629, 0.375, 0.5657, 0.375, 0.5657, 0.375, 0.629, 0.375, 0.6228, 0.375, 0.678, 0.375, 0.678, 0.375, 0.6228, 0.375, 0.5075, 0.375, 0.5081, 0.375, 0.5081, 0.375, 0.5075, 0.375, 0.5657, 0.375, 0.5075, 0.375, 0.5075, 0.375, 0.5657, 0.375, 0.6788, 0.375, 0.629, 0.375, 0.629, 0.375, 0.6788, 0.4375, 0.375, 0.4375, 0.4375, 0.5, 0.4375, 0.5, 0.375, 0.4375, 0.4375, 0.4375, 0.5, 0.5, 0.5, 0.5, 0.4375, 0.375, 0.4375, 0.375, 0.5, 0.4375, 0.5, 0.4375, 0.4375, 0.375, 0.375, 0.375, 0.4375, 0.4375, 0.4375, 0.4375, 0.375, 0.375, 0.5, 0.375, 0.5625, 0.4375, 0.5625, 0.4375, 0.5, 0.4375, 0.5, 0.4375, 0.5625, 0.5, 0.5625, 0.5, 0.5, 0.5, 0.5, 0.5, 0.5625, 0.5625, 0.5625, 0.5625, 0.5, 0.5625, 0.5, 0.5625, 0.5625, 0.625, 0.5625, 0.625, 0.5, 0.5625, 0.5625, 0.5625, 0.625, 0.625, 0.625, 0.625, 0.5625, 0.5625, 0.625, 0.5625, 0.6875, 0.625, 0.6875, 0.625, 0.625, 0.5625, 0.6875, 0.5625, 0.75, 0.625, 0.75, 0.625, 0.6875, 0.5, 0.6875, 0.5, 0.75, 0.5625, 0.75, 0.5625, 0.6875, 0.375, 0.5625, 0.375, 0.625, 0.4375, 0.625, 0.4375, 0.5625, 0.5625, 0.75, 0.5625, 0.75, 0.5625, 0.8125, 0.5625, 0.8125, 0.0, 0.0, 0.0, 0.0, 0.0, 0.0, 0.0, 0.0, 0.5625, 0.75, 0.5625, 0.8125, 0.625, 0.8125, 0.625, 0.75, 0.5625, 0.8125, 0.5625, 0.875, 0.625, 0.875, 0.625, 0.8125, 0.6875, 0.5625, 0.6875, 0.625, 0.75, 0.625, 0.75, 0.5625, 0.6875, 0.625, 0.6875, 0.6875, 0.75, 0.6875, 0.75, 0.625, 0.625, 0.5, 0.625, 0.5625, 0.6875, 0.5625, 0.6875, 0.5, 0.6875, 0.5, 0.6875, 0.5625, 0.75, 0.5625, 0.75, 0.5, 0.6875, 0.6875, 0.6875, 0.75, 0.75, 0.75, 0.75, 0.6875, 0.625, 0.6875, 0.625, 0.75, 0.6875, 0.75, 0.6875, 0.6875, 0.625, 0.625, 0.625, 0.6875, 0.6875, 0.6875, 0.6875, 0.625, 0.625, 0.5625, 0.625, 0.625, 0.6875, 0.625, 0.6875, 0.5625, 0.4375, 0.6875, 0.4375, 0.75, 0.5, 0.75, 0.5, 0.6875, 0.375, 0.6875, 0.375, 0.75, 0.4375, 0.75, 0.4375, 0.6875, 0.375, 0.625, 0.375, 0.6875, 0.4375, 0.6875, 0.4375, 0.625, 0.4375, 0.75, 0.4375, 0.75, 0.5, 0.75, 0.5, 0.75, 0.4375, 0.625, 0.4375, 0.6875, 0.5, 0.6875, 0.0, 0.0, 0.5, 0.5625, 0.4375, 0.5625, 0.4375, 0.625, 0.0, 0.0, 0.4738, 0.5168, 0.4738, 0.5168, 0.1987, 0.2185, 0.1987, 0.2185, 0.5625, 0.625, 0.0, 0.0, 0.5, 0.6875, 0.5625, 0.6875, 0.5938, 0.4688, 0.6246, 0.4379, 0.5, 0.375, 0.5, 0.4375, 0.6875, 0.5, 0.75, 0.5, 0.6246, 0.4379, 0.5938, 0.4688, 0.6875, 0.5, 0.5938, 0.4688, 0.5625, 0.5, 0.625, 0.5, 0.5, 0.5, 0.5625, 0.5, 0.5938, 0.4688, 0.5, 0.4375, 0.375, 0.75, 0.375, 0.75, 0.4375, 0.75, 0.4375, 0.75, 0.0, 0.0, 0.0, 0.0, 0.0, 0.0, 0.0, 0.0, 0.5, 0.75, 0.5, 0.75, 0.5625, 0.75, 0.5625, 0.75, 0.4375, 0.75, 0.4375, 0.8125, 0.5, 0.8125, 0.5, 0.75, 0.5, 0.75, 0.5, 0.8125, 0.5625, 0.8125, 0.5625, 0.75, 0.375, 0.75, 0.375, 0.8125, 0.4375, 0.8125, 0.4375, 0.75, 0.375, 0.8125, 0.375, 0.8125, 0.4375, 0.8125, 0.4375, 0.8125, 0.5, 0.8435, 0.5, 0.8125, 0.4375, 0.8125, 0.4375, 0.8125, 0.5625, 0.8125, 0.5625, 0.8125, 0.5625, 0.875, 0.5625, 0.875, 0.5, 0.75, 0.5, 0.75, 0.5625, 0.75, 0.5625, 0.75, 0.0, 0.0, 0.0, 0.0, 0.0, 0.0, 0.0, 0.0, 0.375, 0.75, 0.375, 0.75, 0.4375, 0.75, 0.4375, 0.75, 0.4375, 0.75, 0.4375, 0.75, 0.5, 0.75, 0.5, 0.75, 0.0, 0.0, 0.0, 0.0, 0.0, 0.0, 0.0, 0.0, 0.5625, 0.75, 0.5625, 0.75, 0.5625, 0.8125, 0.5625, 0.8125, 0.5192, 0.5392, 0.5625, 0.5625, 0.5, 0.5625, 0.4363, 0.4793, 0.4738, 0.5168, 0.5625, 0.625, 0.5625, 0.5625, 0.5192, 0.5392, 0.1987, 0.2185, 0.0, 0.0, 0.5625, 0.625, 0.4738, 0.5168, 0.4363, 0.4793, 0.5, 0.5625, 0.0, 0.0, 0.1987, 0.2185, 0.5192, 0.5392, 0.4363, 0.4793, 0.1987, 0.2185, 0.4738, 0.5168, 0.4363, 0.4793, 0.4363, 0.4793, 0.5192, 0.5392, 0.5192, 0.5392, 0.1987, 0.2185, 0.1987, 0.2185, 0.4363, 0.4793, 0.4363, 0.4793, 0.5192, 0.5392, 0.5192, 0.5392, 0.4738, 0.5168, 0.4738, 0.5168, 0.0, 0.0, 0.0, 0.0, 0.0, 0.0, 0.0, 0.0, 0.375, 0.6875, 0.375, 0.6875, 0.375, 0.75, 0.375, 0.75, 0.375, 0.375, 0.375, 0.375, 0.375, 0.4375, 0.375, 0.4375, 0.0, 0.0, 0.0, 0.0, 0.0, 0.0, 0.0, 0.0, 0.375, 0.5, 0.375, 0.5, 0.375, 0.5625, 0.375, 0.5625, 0.375, 0.625, 0.375, 0.625, 0.375, 0.6875, 0.375, 0.6875, 0.375, 0.4375, 0.375, 0.4375, 0.375, 0.5, 0.375, 0.5, 0.375, 0.5625, 0.375, 0.5625, 0.375, 0.625, 0.375, 0.625, 0.375, 0.5625, 0.375, 0.5625, 0.375, 0.625, 0.375, 0.625, 0.375, 0.375, 0.375, 0.375, 0.375, 0.4375, 0.375, 0.4375, 0.0, 0.0, 0.0, 0.0, 0.0, 0.0, 0.0, 0.0, 0.375, 0.5, 0.375, 0.5, 0.375, 0.5625, 0.375, 0.5625, 0.375, 0.625, 0.375, 0.625, 0.375, 0.6875, 0.375, 0.6875, 0.375, 0.4375, 0.375, 0.4375, 0.375, 0.5, 0.375, 0.5, 0.0, 0.0, 0.0, 0.0, 0.0, 0.0, 0.0, 0.0, 0.375, 0.6875, 0.375, 0.6875, 0.375, 0.75, 0.375, 0.75, 0.0, 0.0, 0.0, 0.0, 0.0, 0.0, 0.0, 0.0, 0.375, 0.629, 0.375, 0.629, 0.375, 0.5657, 0.375, 0.5657, 0.375, 0.678, 0.375, 0.678, 0.375, 0.6788, 0.375, 0.6788, 0.375, 0.4375, 0.375, 0.4375, 0.375, 0.5, 0.375, 0.5, 0.0, 0.0, 0.0, 0.0, 0.0, 0.0, 0.0, 0.0, 0.375, 0.6875, 0.375, 0.6875, 0.375, 0.75, 0.375, 0.75, 0.375, 0.5604, 0.375, 0.5604, 0.375, 0.6228, 0.375, 0.6228, 0.375, 0.375, 0.375, 0.375, 0.375, 0.4375, 0.375, 0.4375, 0.375, 0.625, 0.375, 0.625, 0.375, 0.6875, 0.375, 0.6875, 0.375, 0.4375, 0.375, 0.4375, 0.375, 0.5, 0.375, 0.5, 0.0, 0.0, 0.0, 0.0, 0.0, 0.0, 0.0, 0.0, 0.375, 0.6875, 0.375, 0.6875, 0.375, 0.75, 0.375, 0.75, 0.375, 0.5625, 0.375, 0.5625, 0.375, 0.625, 0.375, 0.625, 0.375, 0.375, 0.375, 0.375, 0.375, 0.4375, 0.375, 0.4375, 0.0, 0.0, 0.0, 0.0, 0.0, 0.0, 0.0, 0.0, 0.375, 0.5, 0.375, 0.5, 0.375, 0.5625, 0.375, 0.5625, 0.0, 0.0, 0.0, 0.0, 0.0, 0.0, 0.0, 0.0, 0.375, 0.6875, 0.375, 0.6875, 0.375, 0.75, 0.375, 0.75, 0.375, 0.5625, 0.375, 0.5625, 0.375, 0.625, 0.375, 0.625, 0.375, 0.375, 0.375, 0.375, 0.375, 0.4375, 0.375, 0.4375, 0.0, 0.0, 0.0, 0.0, 0.0, 0.0, 0.0, 0.0, 0.375, 0.5, 0.375, 0.5, 0.375, 0.5625, 0.375, 0.5625, 0.375, 0.625, 0.375, 0.625, 0.375, 0.6875, 0.375, 0.6875, 0.375, 0.4375, 0.375, 0.4375, 0.375, 0.5, 0.375, 0.5, 0.375, 0.375, 0.375, 0.375, 0.375, 0.4375, 0.375, 0.4375, 0.0, 0.0, 0.0, 0.0, 0.0, 0.0, 0.0, 0.0, 0.375, 0.625, 0.375, 0.625, 0.375, 0.6875, 0.375, 0.6875, 0.375, 0.5, 0.375, 0.5, 0.375, 0.5, 0.375, 0.5, 0.375, 0.4375, 0.375, 0.4375, 0.375, 0.5, 0.375, 0.5, 0.0, 0.0, 0.0, 0.0, 0.0, 0.0, 0.0, 0.0, 0.0, 0.0, 0.0, 0.0, 0.375, 0.6875, 0.375, 0.6875, 0.375, 0.6875, 0.375, 0.6875, 0.375, 0.75, 0.375, 0.75, 0.09375, 0.1094, 0.09375, 0.09375, 0.0, 0.0, 0.0, 0.0, 0.375, 0.4375, 0.375, 0.375, 0.2813, 0.2813, 0.2812, 0.3281, 0.2812, 0.3281, 0.2813, 0.2813, 0.1875, 0.1875, 0.1875, 0.2188, 0.1875, 0.2188, 0.1875, 0.1875, 0.09375, 0.09375, 0.09375, 0.1094, 0.375, 0.6875, 0.375, 0.625, 0.1875, 0.2188, 0.09375, 0.1094, 0.375, 0.625, 0.375, 0.5625, 0.2812, 0.3281, 0.1875, 0.2188, 0.375, 0.4375, 0.2812, 0.3281, 0.375, 0.5625, 0.375, 0.5, 0.0, 0.0, 0.375, 0.6875, 0.09375, 0.1094, 0.0, 0.0, 0.375, 0.5, 0.375, 0.5, 0.375, 0.5625, 0.375, 0.5625, 0.375, 0.625, 0.375, 0.625, 0.375, 0.6875, 0.375, 0.6875, 0.375, 0.6875, 0.375, 0.6875, 0.375, 0.75, 0.375, 0.75, 0.375, 0.5625, 0.375, 0.5625, 0.375, 0.625, 0.375, 0.625, 0.375, 0.6875, 0.375, 0.6875, 0.375, 0.625, 0.375, 0.625, 0.375, 0.5625, 0.375, 0.5625, 0.375, 0.625, 0.375, 0.625, 0.375, 0.625, 0.375, 0.625, 0.375, 0.5625, 0.375, 0.5625, 0.0, 0.0, 0.0, 0.0, 0.0, 0.0, 0.0, 0.0, 0.375, 0.5625, 0.375, 0.5625, 0.375, 0.5, 0.375, 0.5, 0.375, 0.5, 0.375, 0.5, 0.375, 0.5625, 0.375, 0.5625, 0.375, 0.4375, 0.375, 0.4375, 0.375, 0.5, 0.375, 0.5, 0.375, 0.625, 0.375, 0.625, 0.375, 0.6875, 0.375, 0.6875, 0.375, 0.5, 0.375, 0.5, 0.375, 0.5625, 0.375, 0.5625, 0.0, 0.0, 0.0, 0.0, 0.0, 0.0, 0.0, 0.0, 0.375, 0.375, 0.375, 0.375, 0.375, 0.4375, 0.375, 0.4375, 0.375, 0.5625, 0.375, 0.5625, 0.375, 0.625, 0.375, 0.625, 0.375, 0.6875, 0.375, 0.6875, 0.375, 0.75, 0.375, 0.75, 0.0, 0.0, 0.0, 0.0, 0.0, 0.0, 0.0, 0.0, 0.375, 0.375, 0.375, 0.375, 0.375, 0.4375, 0.375, 0.4375, 0.375, 0.5625, 0.375, 0.5625, 0.375, 0.625, 0.375, 0.625, 0.375, 0.6875, 0.375, 0.6875, 0.375, 0.75, 0.375, 0.75, 0.0, 0.0, 0.0, 0.0, 0.0, 0.0, 0.0, 0.0, 0.375, 0.4375, 0.375, 0.4375, 0.375, 0.5, 0.375, 0.5, 0.375, 0.625, 0.375, 0.625, 0.375, 0.6875, 0.375, 0.6875, 0.375, 0.5, 0.375, 0.5, 0.375, 0.5625, 0.375, 0.5625, 0.0, 0.0, 0.0, 0.0, 0.0, 0.0, 0.0, 0.0, 0.375, 0.629, 0.375, 0.625, 0.375, 0.6875, 0.375, 0.6788, 0.375, 0.5657, 0.375, 0.5625, 0.375, 0.625, 0.375, 0.629, 0.375, 0.5075, 0.375, 0.5, 0.375, 0.5625, 0.375, 0.5657, 0.375, 0.6788, 0.375, 0.6875, 0.375, 0.6875, 0.375, 0.678, 0.375, 0.5081, 0.375, 0.5, 0.375, 0.5, 0.375, 0.5075, 0.375, 0.6228, 0.375, 0.625, 0.375, 0.5625, 0.375, 0.5604, 0.375, 0.678, 0.375, 0.6875, 0.375, 0.625, 0.375, 0.6228, 0.375, 0.5604, 0.375, 0.5625, 0.375, 0.5, 0.375, 0.5081, 0.375, 0.678, 0.375, 0.678, 0.375, 0.6788, 0.375, 0.6788, 0.375, 0.5604, 0.375, 0.5604, 0.375, 0.6228, 0.375, 0.6228, 0.375, 0.5081, 0.375, 0.5081, 0.375, 0.5604, 0.375, 0.5604, 0.375, 0.6228, 0.375, 0.6228, 0.375, 0.678, 0.375, 0.678, 0.375, 0.5075, 0.375, 0.5075, 0.375, 0.5081, 0.375, 0.5081, 0.375, 0.5657, 0.375, 0.5657, 0.375, 0.5075, 0.375, 0.5075, 0.375, 0.6788, 0.375, 0.6788, 0.375, 0.629, 0.375, 0.629, 0.375, 0.5081, 0.375, 0.5081, 0.375, 0.5604, 0.375, 0.5604, 0.375, 0.5081, 0.375, 0.5081, 0.375, 0.5604, 0.375, 0.5604, 0.375, 0.6788, 0.375, 0.6788, 0.375, 0.629, 0.375, 0.629, 0.375, 0.5657, 0.375, 0.5657, 0.375, 0.5075, 0.375, 0.5075, 0.375, 0.5075, 0.375, 0.5075, 0.375, 0.5081, 0.375, 0.5081, 0.375, 0.6228, 0.375, 0.6228, 0.375, 0.678, 0.375, 0.678, 0.375, 0.5604, 0.375, 0.5604, 0.375, 0.6228, 0.375, 0.6228, 0.375, 0.678, 0.375, 0.678, 0.375, 0.6788, 0.375, 0.6788, 0.375, 0.629, 0.375, 0.629, 0.375, 0.5657, 0.375, 0.5657, 0.375, 0.5081, 0.375, 0.5075, 0.375, 0.5657, 0.375, 0.5604, 0.375, 0.6228, 0.375, 0.629, 0.375, 0.6788, 0.375, 0.678, 0.375, 0.5604, 0.375, 0.5657, 0.375, 0.629, 0.375, 0.6228, 0.375, 0.629, 0.375, 0.629, 0.375, 0.5657, 0.375, 0.5657, 0.375, 0.6228, 0.375, 0.6228, 0.375, 0.678, 0.375, 0.678, 0.375, 0.5075, 0.375, 0.5075, 0.375, 0.5081, 0.375, 0.5081, 0.375, 0.5657, 0.375, 0.5657, 0.375, 0.5075, 0.375, 0.5075, 0.375, 0.6788, 0.375, 0.6788, 0.375, 0.629, 0.375, 0.629, 0.375, 0.0, 0.625, 0.0, 0.625, 0.25, 0.375, 0.25, 0.375, 0.4375, 0.625, 0.4375, 0.625, 0.5, 0.375, 0.5, 0.375, 0.5, 0.625, 0.5, 0.625, 0.75, 0.375, 0.75, 0.375, 0.9375, 0.625, 0.9375, 0.625, 1.0, 0.375, 1.0, 0.3125, 0.5, 0.375, 0.5, 0.375, 0.75, 0.3125, 0.75, 0.8125, 0.5, 0.875, 0.5, 0.875, 0.75, 0.8125, 0.75, 0.625, 0.5, 0.6875, 0.5, 0.6875, 0.75, 0.625, 0.75, 0.6875, 0.5, 0.75, 0.5, 0.75, 0.75, 0.6875, 0.75, 0.75, 0.5, 0.8125, 0.5, 0.8125, 0.75, 0.75, 0.75, 0.125, 0.5, 0.1875, 0.5, 0.1875, 0.75, 0.125, 0.75, 0.1875, 0.5, 0.25, 0.5, 0.25, 0.75, 0.1875, 0.75, 0.25, 0.5, 0.3125, 0.5, 0.3125, 0.75, 0.25, 0.75, 0.375, 0.75, 0.625, 0.75, 0.625, 0.8125, 0.375, 0.8125, 0.375, 0.8125, 0.625, 0.8125, 0.625, 0.875, 0.375, 0.875, 0.375, 0.875, 0.625, 0.875, 0.625, 0.9375, 0.375, 0.9375, 0.375, 0.25, 0.625, 0.25, 0.625, 0.3125, 0.375, 0.3125, 0.375, 0.3125, 0.625, 0.3125, 0.625, 0.375, 0.375, 0.375, 0.375, 0.375, 0.625, 0.375, 0.625, 0.4375, 0.375, 0.4375, 0.375, 0.0, 0.625, 0.0, 0.625, 0.25, 0.375, 0.25, 0.375, 0.4375, 0.625, 0.4375, 0.625, 0.5, 0.375, 0.5, 0.375, 0.5, 0.625, 0.5, 0.625, 0.75, 0.375, 0.75, 0.375, 0.9375, 0.625, 0.9375, 0.625, 1.0, 0.375, 1.0, 0.3125, 0.5, 0.375, 0.5, 0.375, 0.75, 0.3125, 0.75, 0.8125, 0.5, 0.875, 0.5, 0.875, 0.75, 0.8125, 0.75, 0.625, 0.5, 0.6875, 0.5, 0.6875, 0.75, 0.625, 0.75, 0.6875, 0.5, 0.75, 0.5, 0.75, 0.75, 0.6875, 0.75, 0.75, 0.5, 0.8125, 0.5, 0.8125, 0.75, 0.75, 0.75, 0.125, 0.5, 0.1875, 0.5, 0.1875, 0.75, 0.125, 0.75, 0.1875, 0.5, 0.25, 0.5, 0.25, 0.75, 0.1875, 0.75, 0.25, 0.5, 0.3125, 0.5, 0.3125, 0.75, 0.25, 0.75, 0.375, 0.75, 0.625, 0.75, 0.625, 0.8125, 0.375, 0.8125, 0.375, 0.8125, 0.625, 0.8125, 0.625, 0.875, 0.375, 0.875, 0.375, 0.875, 0.625, 0.875, 0.625, 0.9375, 0.375, 0.9375, 0.375, 0.25, 0.625, 0.25, 0.625, 0.3125, 0.375, 0.3125, 0.375, 0.3125, 0.625, 0.3125, 0.625, 0.375, 0.375, 0.375, 0.375, 0.375, 0.625, 0.375, 0.625, 0.4375, 0.375, 0.4375, 0.375, 0.0, 0.625, 0.0, 0.625, 0.25, 0.375, 0.25, 0.375, 0.4375, 0.625, 0.4375, 0.625, 0.5, 0.375, 0.5, 0.375, 0.5, 0.625, 0.5, 0.625, 0.75, 0.375, 0.75, 0.375, 0.9375, 0.625, 0.9375, 0.625, 1.0, 0.375, 1.0, 0.3125, 0.5, 0.375, 0.5, 0.375, 0.75, 0.3125, 0.75, 0.8125, 0.5, 0.875, 0.5, 0.875, 0.75, 0.8125, 0.75, 0.625, 0.5, 0.6875, 0.5, 0.6875, 0.75, 0.625, 0.75, 0.6875, 0.5, 0.75, 0.5, 0.75, 0.75, 0.6875, 0.75, 0.75, 0.5, 0.8125, 0.5, 0.8125, 0.75, 0.75, 0.75, 0.125, 0.5, 0.1875, 0.5, 0.1875, 0.75, 0.125, 0.75, 0.1875, 0.5, 0.25, 0.5, 0.25, 0.75, 0.1875, 0.75, 0.25, 0.5, 0.3125, 0.5, 0.3125, 0.75, 0.25, 0.75, 0.375, 0.75, 0.625, 0.75, 0.625, 0.8125, 0.375, 0.8125, 0.375, 0.8125, 0.625, 0.8125, 0.625, 0.875, 0.375, 0.875, 0.375, 0.875, 0.625, 0.875, 0.625, 0.9375, 0.375, 0.9375, 0.375, 0.25, 0.625, 0.25, 0.625, 0.3125, 0.375, 0.3125, 0.375, 0.3125, 0.625, 0.3125, 0.625, 0.375, 0.375, 0.375, 0.375, 0.375, 0.625, 0.375, 0.625, 0.4375, 0.375, 0.4375, 0.375, 0.0, 0.375, 0.25, 0.625, 0.25, 0.625, 0.0, 0.375, 0.4375, 0.375, 0.5, 0.625, 0.5, 0.625, 0.4375, 0.375, 0.5, 0.375, 0.75, 0.625, 0.75, 0.625, 0.5, 0.375, 0.9375, 0.375, 1.0, 0.625, 1.0, 0.625, 0.9375, 0.3125, 0.5, 0.3125, 0.75, 0.375, 0.75, 0.375, 0.5, 0.8125, 0.5, 0.8125, 0.75, 0.875, 0.75, 0.875, 0.5, 0.625, 0.5, 0.625, 0.75, 0.6875, 0.75, 0.6875, 0.5, 0.6875, 0.5, 0.6875, 0.75, 0.75, 0.75, 0.75, 0.5, 0.75, 0.5, 0.75, 0.75, 0.8125, 0.75, 0.8125, 0.5, 0.125, 0.5, 0.125, 0.75, 0.1875, 0.75, 0.1875, 0.5, 0.1875, 0.5, 0.1875, 0.75, 0.25, 0.75, 0.25, 0.5, 0.25, 0.5, 0.25, 0.75, 0.3125, 0.75, 0.3125, 0.5, 0.375, 0.75, 0.375, 0.8125, 0.625, 0.8125, 0.625, 0.75, 0.375, 0.8125, 0.375, 0.875, 0.625, 0.875, 0.625, 0.8125, 0.375, 0.875, 0.375, 0.9375, 0.625, 0.9375, 0.625, 0.875, 0.375, 0.25, 0.375, 0.3125, 0.625, 0.3125, 0.625, 0.25, 0.375, 0.3125, 0.375, 0.375, 0.625, 0.375, 0.625, 0.3125, 0.375, 0.375, 0.375, 0.4375, 0.625, 0.4375, 0.625, 0.375, 0.375, 0.0, 0.375, 0.25, 0.625, 0.25, 0.625, 0.0, 0.375, 0.4375, 0.375, 0.5, 0.625, 0.5, 0.625, 0.4375, 0.375, 0.5, 0.375, 0.75, 0.625, 0.75, 0.625, 0.5, 0.375, 0.9375, 0.375, 1.0, 0.625, 1.0, 0.625, 0.9375, 0.3125, 0.5, 0.3125, 0.75, 0.375, 0.75, 0.375, 0.5, 0.8125, 0.5, 0.8125, 0.75, 0.875, 0.75, 0.875, 0.5, 0.625, 0.5, 0.625, 0.75, 0.6875, 0.75, 0.6875, 0.5, 0.6875, 0.5, 0.6875, 0.75, 0.75, 0.75, 0.75, 0.5, 0.75, 0.5, 0.75, 0.75, 0.8125, 0.75, 0.8125, 0.5, 0.125, 0.5, 0.125, 0.75, 0.1875, 0.75, 0.1875, 0.5, 0.1875, 0.5, 0.1875, 0.75, 0.25, 0.75, 0.25, 0.5, 0.25, 0.5, 0.25, 0.75, 0.3125, 0.75, 0.3125, 0.5, 0.375, 0.75, 0.375, 0.8125, 0.625, 0.8125, 0.625, 0.75, 0.375, 0.8125, 0.375, 0.875, 0.625, 0.875, 0.625, 0.8125, 0.375, 0.875, 0.375, 0.9375, 0.625, 0.9375, 0.625, 0.875, 0.375, 0.25, 0.375, 0.3125, 0.625, 0.3125, 0.625, 0.25, 0.375, 0.3125, 0.375, 0.375, 0.625, 0.375, 0.625, 0.3125, 0.375, 0.375, 0.375, 0.4375, 0.625, 0.4375, 0.625, 0.375, 0.375, 0.0, 0.375, 0.25, 0.625, 0.25, 0.625, 0.0, 0.375, 0.4375, 0.375, 0.5, 0.625, 0.5, 0.625, 0.4375, 0.375, 0.5, 0.375, 0.75, 0.625, 0.75, 0.625, 0.5, 0.375, 0.9375, 0.375, 1.0, 0.625, 1.0, 0.625, 0.9375, 0.3125, 0.5, 0.3125, 0.75, 0.375, 0.75, 0.375, 0.5, 0.8125, 0.5, 0.8125, 0.75, 0.875, 0.75, 0.875, 0.5, 0.625, 0.5, 0.625, 0.75, 0.6875, 0.75, 0.6875, 0.5, 0.6875, 0.5, 0.6875, 0.75, 0.75, 0.75, 0.75, 0.5, 0.75, 0.5, 0.75, 0.75, 0.8125, 0.75, 0.8125, 0.5, 0.125, 0.5, 0.125, 0.75, 0.1875, 0.75, 0.1875, 0.5, 0.1875, 0.5, 0.1875, 0.75, 0.25, 0.75, 0.25, 0.5, 0.25, 0.5, 0.25, 0.75, 0.3125, 0.75, 0.3125, 0.5, 0.375, 0.75, 0.375, 0.8125, 0.625, 0.8125, 0.625, 0.75, 0.375, 0.8125, 0.375, 0.875, 0.625, 0.875, 0.625, 0.8125, 0.375, 0.875, 0.375, 0.9375, 0.625, 0.9375, 0.625, 0.875, 0.375, 0.25, 0.375, 0.3125, 0.625, 0.3125, 0.625, 0.25, 0.375, 0.3125, 0.375, 0.375, 0.625, 0.375, 0.625, 0.3125, 0.375, 0.375, 0.375, 0.4375, 0.625, 0.4375, 0.625, 0.375, 0.5, 0.8435, 0.5, 0.8125, 0.5, 0.8125, 0.5, 0.8435, 0.5625, 0.8125, 0.5625, 0.8125, 0.5625, 0.8125, 0.5625, 0.8125, 0.5625, 0.875, 0.5, 0.8435, 0.5, 0.8125, 0.5625, 0.8125, 0.5625, 0.8125, 0.5625, 0.875, 0.5625, 0.875, 0.5625, 0.8125, 0.5, 0.8125, 0.5625, 0.8125, 0.5625, 0.8125, 0.5, 0.8125, 0.5625, 0.8125, 0.5625, 0.875, 0.5625, 0.875, 0.5625, 0.8125, 0.5, 0.8435, 0.5, 0.8435, 0.5, 0.8125, 0.5, 0.8125, 0.5625, 0.8125, 0.5625, 0.8125, 0.5625, 0.8125, 0.5625, 0.8125, 0.5625, 0.875, 0.5625, 0.8125, 0.5, 0.8125, 0.5, 0.8435, 0.5625, 0.8125, 0.5625, 0.8125, 0.5625, 0.875, 0.5625, 0.875, 0.5, 0.8125, 0.5, 0.8125, 0.5625, 0.8125, 0.5625, 0.8125, 0.5625, 0.8125, 0.5625, 0.8125, 0.5625, 0.875, 0.5625, 0.875, 0.5002, 0.5777, 0.5465, 0.5782, 0.5465, 0.5782, 0.5002, 0.5777, 0.5465, 0.5782, 0.5463, 0.6229, 0.5463, 0.6229, 0.5465, 0.5782, 0.5463, 0.6229, 0.5448, 0.6717, 0.5448, 0.6717, 0.5463, 0.6229, 0.5448, 0.6717, 0.4972, 0.6723, 0.4972, 0.6723, 0.5448, 0.6717, 0.4533, 0.5782, 0.5002, 0.5777, 0.5, 0.625, 0.4529, 0.6254, 0.5002, 0.5777, 0.5465, 0.5782, 0.5463, 0.6229, 0.5, 0.625, 0.4529, 0.6254, 0.5, 0.625, 0.4972, 0.6723, 0.4551, 0.6718, 0.5, 0.625, 0.5463, 0.6229, 0.5448, 0.6717, 0.4972, 0.6723, 0.4972, 0.6723, 0.4551, 0.6718, 0.4551, 0.6718, 0.4972, 0.6723, 0.4551, 0.6718, 0.4529, 0.6254, 0.4529, 0.6254, 0.4551, 0.6718, 0.4529, 0.6254, 0.4533, 0.5782, 0.4533, 0.5782, 0.4529, 0.6254, 0.4533, 0.5782, 0.5002, 0.5777, 0.5002, 0.5777, 0.4533, 0.5782, 0.4533, 0.5782, 0.4529, 0.6254, 0.4529, 0.6254, 0.4533, 0.5782, 0.5002, 0.5777, 0.4533, 0.5782, 0.4533, 0.5782, 0.5002, 0.5777, 0.4972, 0.6723, 0.5448, 0.6717, 0.5448, 0.6717, 0.4972, 0.6723, 0.5448, 0.6717, 0.5463, 0.6229, 0.5463, 0.6229, 0.5448, 0.6717, 0.5463, 0.6229, 0.5465, 0.5782, 0.5465, 0.5782, 0.5463, 0.6229, 0.5465, 0.5782, 0.5002, 0.5777, 0.5002, 0.5777, 0.5465, 0.5782, 0.4551, 0.6718, 0.4972, 0.6723, 0.4972, 0.6723, 0.4551, 0.6718, 0.4529, 0.6254, 0.4551, 0.6718, 0.4551, 0.6718, 0.4529, 0.6254, 0.5002, 0.5777, 0.5002, 0.5777, 0.5465, 0.5782, 0.5465, 0.5782, 0.5465, 0.5782, 0.5465, 0.5782, 0.5463, 0.6229, 0.5463, 0.6229, 0.5463, 0.6229, 0.5463, 0.6229, 0.5448, 0.6717, 0.5448, 0.6717, 0.5448, 0.6717, 0.5448, 0.6717, 0.4972, 0.6723, 0.4972, 0.6723, 0.4533, 0.5782, 0.4529, 0.6254, 0.5, 0.625, 0.5002, 0.5777, 0.5002, 0.5777, 0.5, 0.625, 0.5463, 0.6229, 0.5465, 0.5782, 0.4529, 0.6254, 0.4551, 0.6718, 0.4972, 0.6723, 0.5, 0.625, 0.5, 0.625, 0.4972, 0.6723, 0.5448, 0.6717, 0.5463, 0.6229, 0.4972, 0.6723, 0.4972, 0.6723, 0.4551, 0.6718, 0.4551, 0.6718, 0.4551, 0.6718, 0.4551, 0.6718, 0.4529, 0.6254, 0.4529, 0.6254, 0.4529, 0.6254, 0.4529, 0.6254, 0.4533, 0.5782, 0.4533, 0.5782, 0.4533, 0.5782, 0.4533, 0.5782, 0.5002, 0.5777, 0.5002, 0.5777, 0.4533, 0.5782, 0.4533, 0.5782, 0.4529, 0.6254, 0.4529, 0.6254, 0.5002, 0.5777, 0.5002, 0.5777, 0.4533, 0.5782, 0.4533, 0.5782, 0.4972, 0.6723, 0.4972, 0.6723, 0.5448, 0.6717, 0.5448, 0.6717, 0.5448, 0.6717, 0.5448, 0.6717, 0.5463, 0.6229, 0.5463, 0.6229, 0.5463, 0.6229, 0.5463, 0.6229, 0.5465, 0.5782, 0.5465, 0.5782, 0.5465, 0.5782, 0.5465, 0.5782, 0.5002, 0.5777, 0.5002, 0.5777, 0.4551, 0.6718, 0.4551, 0.6718, 0.4972, 0.6723, 0.4972, 0.6723, 0.4529, 0.6254, 0.4529, 0.6254, 0.4551, 0.6718, 0.4551, 0.6718])
me_cube_002.materials.append(mat_fur)
me_cube_002.materials.append(mat_whiskers)
me_cube_002.materials.append(mat_eye)
me_cube_002.update()

# ---- objects
ob_sealion_static = bpy.data.objects.new('SeaLion_Static', me_cube_002)

# ---- transforms, parenting, visibility, modifiers, constraints
ob_sealion_static.location = (0.0, 0.0, 0.0)

# ---- collection membership
col_collection.objects.link(ob_sealion_static)

# ---- scene / render settings (as saved in the file)
scene.frame_start = 1; scene.frame_end = 250; scene.frame_set(1)
scene.render.engine = 'BLENDER_EEVEE_NEXT'
scene.render.bake_bias = 0.0
scene.render.bake_samples = 0
scene.cycles.sampling_pattern = 'TABULATED_SOBOL'
scene.eevee.use_volume_custom_range = False
bpy.context.view_layer.update()

# ---- added for rendering (the .blend has no active camera and no usable light): camera, sun
cam_auto = bpy.data.cameras.new('AutoCamera')
cam_auto.lens = 50.0
cam_auto.sensor_width = 36.0
cam_auto.clip_end = 1000.0
ob_auto_camera = bpy.data.objects.new('AutoCamera', cam_auto)
scene.collection.objects.link(ob_auto_camera)
ob_auto_camera.location = (2.82985, -2.66395, 2.96354)
ob_auto_camera.rotation_euler = (1.09748, -7.21219e-08, 0.694738)
scene.camera = ob_auto_camera
light_auto_sun = bpy.data.lights.new('AutoSun', 'SUN')
light_auto_sun.energy = 3.0
light_auto_sun.angle = 0.0523599
ob_auto_sun = bpy.data.objects.new('AutoSun', light_auto_sun)
scene.collection.objects.link(ob_auto_sun)
ob_auto_sun.rotation_euler = (0.872665, 0.174533, 0.523599)
bpy.context.view_layer.update()
